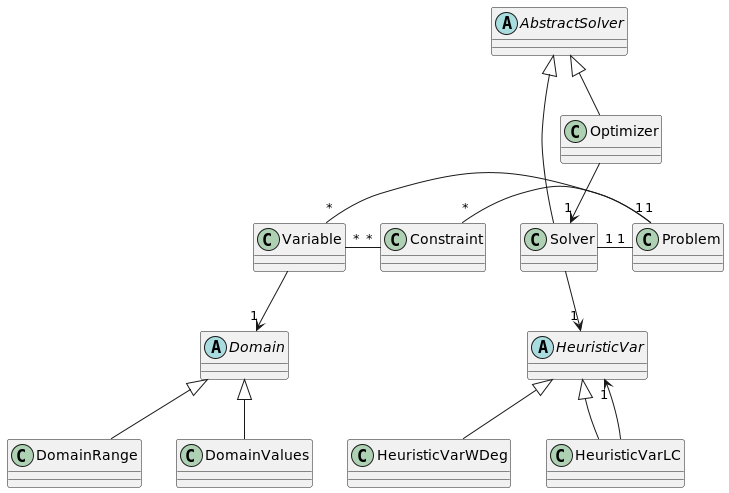

The diagram above was rendered by PlantUML. Its source (embedded in the PNG):
@startuml

class Problem
abstract class Domain
class DomainRange
class DomainValues
class Variable
abstract class AbstractSolver
class Solver
class Optimizer
class Constraint

abstract class HeuristicVar
class HeuristicVarWDeg
class HeuristicVarLC

Domain <|-- DomainRange
Domain <|-- DomainValues
Variable --> "1" Domain
Variable "*" - "*" Constraint
Variable "*" - "1" Problem
Constraint "*" - "1" Problem
Solver "1" - "1" Problem

AbstractSolver <|-- Solver
AbstractSolver <|-- Optimizer
Optimizer --> "1" Solver

HeuristicVar <|-- HeuristicVarWDeg
HeuristicVar <|-- HeuristicVarLC
HeuristicVarLC --> "1" HeuristicVar
Solver --> "1" HeuristicVar
@enduml